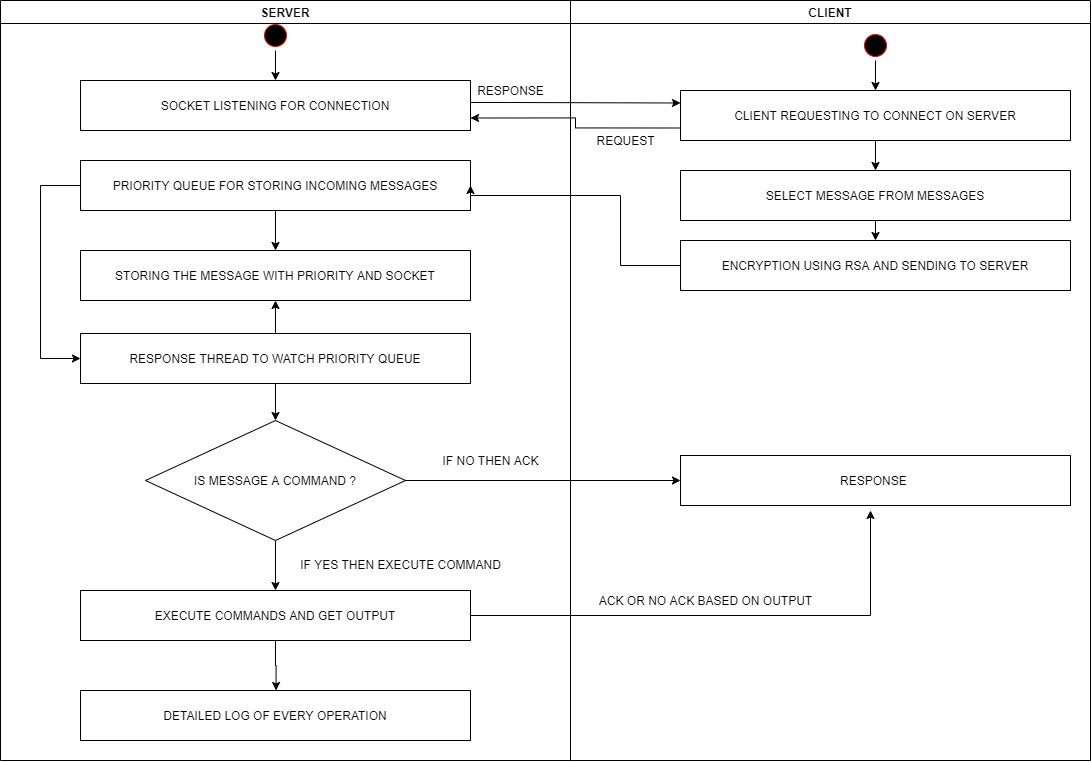

The diagram above was exported from draw.io. Its source (the exported page's mxGraphModel, read from the mxfile embedded in the PNG):
<mxGraphModel dx="1483" dy="713" grid="1" gridSize="10" guides="1" tooltips="1" connect="1" arrows="1" fold="1" page="1" pageScale="1" pageWidth="1169" pageHeight="826" background="#ffffff" math="0" shadow="0">
  <root>
    <mxCell id="0" />
    <mxCell id="1" parent="0" />
    <mxCell id="2" value="SERVER" style="swimlane;whiteSpace=wrap" parent="1" vertex="1">
      <mxGeometry x="40" y="30" width="570" height="760" as="geometry" />
    </mxCell>
    <mxCell id="zUjE2iE_lyRfcLlrdZcz-46" value="" style="edgeStyle=orthogonalEdgeStyle;rounded=0;orthogonalLoop=1;jettySize=auto;html=1;entryX=0.5;entryY=0;entryDx=0;entryDy=0;" edge="1" parent="2" source="5" target="7">
      <mxGeometry relative="1" as="geometry">
        <mxPoint x="255" y="149.9999999999999" as="targetPoint" />
      </mxGeometry>
    </mxCell>
    <mxCell id="5" value="" style="ellipse;shape=startState;fillColor=#000000;strokeColor=#ff0000;" parent="2" vertex="1">
      <mxGeometry x="260" y="20" width="30" height="30" as="geometry" />
    </mxCell>
    <mxCell id="7" value="SOCKET LISTENING FOR CONNECTION" style="" parent="2" vertex="1">
      <mxGeometry x="80" y="80" width="390" height="50" as="geometry" />
    </mxCell>
    <mxCell id="zUjE2iE_lyRfcLlrdZcz-56" value="RESPONSE" style="text;html=1;align=center;verticalAlign=middle;resizable=0;points=[];autosize=1;" vertex="1" parent="2">
      <mxGeometry x="470" y="80" width="80" height="20" as="geometry" />
    </mxCell>
    <mxCell id="zUjE2iE_lyRfcLlrdZcz-68" style="edgeStyle=orthogonalEdgeStyle;rounded=0;orthogonalLoop=1;jettySize=auto;html=1;exitX=0;exitY=0.5;exitDx=0;exitDy=0;entryX=0;entryY=0.5;entryDx=0;entryDy=0;" edge="1" parent="2" source="zUjE2iE_lyRfcLlrdZcz-62" target="zUjE2iE_lyRfcLlrdZcz-67">
      <mxGeometry relative="1" as="geometry">
        <Array as="points">
          <mxPoint x="40" y="185" />
          <mxPoint x="40" y="358" />
        </Array>
      </mxGeometry>
    </mxCell>
    <mxCell id="zUjE2iE_lyRfcLlrdZcz-62" value="PRIORITY QUEUE FOR STORING INCOMING MESSAGES" style="" vertex="1" parent="2">
      <mxGeometry x="80" y="160" width="390" height="50" as="geometry" />
    </mxCell>
    <mxCell id="zUjE2iE_lyRfcLlrdZcz-71" style="edgeStyle=orthogonalEdgeStyle;rounded=0;orthogonalLoop=1;jettySize=auto;html=1;exitX=0.5;exitY=1;exitDx=0;exitDy=0;entryX=0.5;entryY=0;entryDx=0;entryDy=0;" edge="1" parent="2" source="zUjE2iE_lyRfcLlrdZcz-67" target="zUjE2iE_lyRfcLlrdZcz-70">
      <mxGeometry relative="1" as="geometry" />
    </mxCell>
    <mxCell id="zUjE2iE_lyRfcLlrdZcz-67" value="RESPONSE THREAD TO WATCH PRIORITY QUEUE" style="" vertex="1" parent="2">
      <mxGeometry x="80" y="333" width="390" height="50" as="geometry" />
    </mxCell>
    <mxCell id="zUjE2iE_lyRfcLlrdZcz-76" style="edgeStyle=orthogonalEdgeStyle;rounded=0;orthogonalLoop=1;jettySize=auto;html=1;exitX=0.5;exitY=1;exitDx=0;exitDy=0;entryX=0.5;entryY=0;entryDx=0;entryDy=0;" edge="1" parent="2" source="zUjE2iE_lyRfcLlrdZcz-70" target="zUjE2iE_lyRfcLlrdZcz-75">
      <mxGeometry relative="1" as="geometry" />
    </mxCell>
    <mxCell id="zUjE2iE_lyRfcLlrdZcz-70" value="IS MESSAGE A COMMAND ?" style="rhombus;whiteSpace=wrap;html=1;" vertex="1" parent="2">
      <mxGeometry x="145" y="420" width="260" height="120" as="geometry" />
    </mxCell>
    <mxCell id="zUjE2iE_lyRfcLlrdZcz-74" value="IF NO THEN ACK" style="text;html=1;align=center;verticalAlign=middle;resizable=0;points=[];autosize=1;" vertex="1" parent="2">
      <mxGeometry x="435" y="450" width="110" height="20" as="geometry" />
    </mxCell>
    <mxCell id="zUjE2iE_lyRfcLlrdZcz-75" value="EXECUTE COMMANDS AND GET OUTPUT" style="" vertex="1" parent="2">
      <mxGeometry x="80" y="590" width="390" height="50" as="geometry" />
    </mxCell>
    <mxCell id="zUjE2iE_lyRfcLlrdZcz-77" value="IF YES THEN EXECUTE COMMAND" style="text;html=1;align=center;verticalAlign=middle;resizable=0;points=[];autosize=1;" vertex="1" parent="2">
      <mxGeometry x="290" y="554" width="220" height="20" as="geometry" />
    </mxCell>
    <mxCell id="zUjE2iE_lyRfcLlrdZcz-81" value="DETAILED LOG OF EVERY OPERATION" style="" vertex="1" parent="2">
      <mxGeometry x="80" y="690" width="390" height="50" as="geometry" />
    </mxCell>
    <mxCell id="3" value="CLIENT" style="swimlane;whiteSpace=wrap" parent="1" vertex="1">
      <mxGeometry x="610" y="30" width="520" height="760" as="geometry" />
    </mxCell>
    <mxCell id="zUjE2iE_lyRfcLlrdZcz-42" value="" style="edgeStyle=orthogonalEdgeStyle;rounded=0;orthogonalLoop=1;jettySize=auto;html=1;" edge="1" parent="3" source="13" target="15">
      <mxGeometry relative="1" as="geometry" />
    </mxCell>
    <mxCell id="13" value="" style="ellipse;shape=startState;fillColor=#000000;strokeColor=#ff0000;" parent="3" vertex="1">
      <mxGeometry x="290" y="30" width="30" height="30" as="geometry" />
    </mxCell>
    <mxCell id="zUjE2iE_lyRfcLlrdZcz-60" style="edgeStyle=orthogonalEdgeStyle;rounded=0;orthogonalLoop=1;jettySize=auto;html=1;exitX=0.5;exitY=1;exitDx=0;exitDy=0;entryX=0.5;entryY=0;entryDx=0;entryDy=0;" edge="1" parent="3" source="15" target="zUjE2iE_lyRfcLlrdZcz-58">
      <mxGeometry relative="1" as="geometry" />
    </mxCell>
    <mxCell id="15" value="CLIENT REQUESTING TO CONNECT ON SERVER" style="" parent="3" vertex="1">
      <mxGeometry x="110" y="90" width="390" height="50" as="geometry" />
    </mxCell>
    <mxCell id="zUjE2iE_lyRfcLlrdZcz-57" value="REQUEST" style="text;html=1;align=center;verticalAlign=middle;resizable=0;points=[];autosize=1;" vertex="1" parent="3">
      <mxGeometry x="20" y="130" width="70" height="20" as="geometry" />
    </mxCell>
    <mxCell id="zUjE2iE_lyRfcLlrdZcz-61" style="edgeStyle=orthogonalEdgeStyle;rounded=0;orthogonalLoop=1;jettySize=auto;html=1;exitX=0.5;exitY=1;exitDx=0;exitDy=0;entryX=0.5;entryY=0;entryDx=0;entryDy=0;" edge="1" parent="3" source="zUjE2iE_lyRfcLlrdZcz-58" target="zUjE2iE_lyRfcLlrdZcz-59">
      <mxGeometry relative="1" as="geometry" />
    </mxCell>
    <mxCell id="zUjE2iE_lyRfcLlrdZcz-58" value="SELECT MESSAGE FROM MESSAGES" style="rounded=0;whiteSpace=wrap;html=1;" vertex="1" parent="3">
      <mxGeometry x="110" y="170" width="390" height="50" as="geometry" />
    </mxCell>
    <mxCell id="zUjE2iE_lyRfcLlrdZcz-59" value="ENCRYPTION USING RSA AND SENDING TO SERVER" style="rounded=0;whiteSpace=wrap;html=1;" vertex="1" parent="3">
      <mxGeometry x="110" y="240" width="390" height="50" as="geometry" />
    </mxCell>
    <mxCell id="zUjE2iE_lyRfcLlrdZcz-72" value="RESPONSE&amp;nbsp;" style="rounded=0;whiteSpace=wrap;html=1;" vertex="1" parent="3">
      <mxGeometry x="110" y="455" width="390" height="50" as="geometry" />
    </mxCell>
    <mxCell id="zUjE2iE_lyRfcLlrdZcz-79" value="ACK OR NO ACK BASED ON OUTPUT" style="text;html=1;align=center;verticalAlign=middle;resizable=0;points=[];autosize=1;" vertex="1" parent="3">
      <mxGeometry x="20" y="590" width="230" height="20" as="geometry" />
    </mxCell>
    <mxCell id="zUjE2iE_lyRfcLlrdZcz-52" value="" style="edgeStyle=orthogonalEdgeStyle;rounded=0;orthogonalLoop=1;jettySize=auto;html=1;entryX=0;entryY=0.25;entryDx=0;entryDy=0;" edge="1" parent="1" source="7" target="15">
      <mxGeometry relative="1" as="geometry">
        <mxPoint x="590" y="120" as="targetPoint" />
        <Array as="points">
          <mxPoint x="550" y="132" />
          <mxPoint x="550" y="132" />
        </Array>
      </mxGeometry>
    </mxCell>
    <mxCell id="zUjE2iE_lyRfcLlrdZcz-53" style="edgeStyle=orthogonalEdgeStyle;rounded=0;orthogonalLoop=1;jettySize=auto;html=1;exitX=0;exitY=0.75;exitDx=0;exitDy=0;entryX=1;entryY=0.75;entryDx=0;entryDy=0;" edge="1" parent="1" source="15" target="7">
      <mxGeometry relative="1" as="geometry" />
    </mxCell>
    <mxCell id="zUjE2iE_lyRfcLlrdZcz-63" style="edgeStyle=orthogonalEdgeStyle;rounded=0;orthogonalLoop=1;jettySize=auto;html=1;exitX=0;exitY=0.5;exitDx=0;exitDy=0;entryX=1;entryY=0.5;entryDx=0;entryDy=0;" edge="1" parent="1" source="zUjE2iE_lyRfcLlrdZcz-59" target="zUjE2iE_lyRfcLlrdZcz-62">
      <mxGeometry relative="1" as="geometry">
        <Array as="points">
          <mxPoint x="660" y="295" />
          <mxPoint x="660" y="225" />
        </Array>
      </mxGeometry>
    </mxCell>
    <mxCell id="zUjE2iE_lyRfcLlrdZcz-64" value="STORING THE MESSAGE WITH PRIORITY AND SOCKET" style="" vertex="1" parent="1">
      <mxGeometry x="120" y="280" width="390" height="50" as="geometry" />
    </mxCell>
    <mxCell id="zUjE2iE_lyRfcLlrdZcz-66" style="edgeStyle=orthogonalEdgeStyle;rounded=0;orthogonalLoop=1;jettySize=auto;html=1;exitX=0.5;exitY=1;exitDx=0;exitDy=0;entryX=0.5;entryY=0;entryDx=0;entryDy=0;" edge="1" parent="1" source="zUjE2iE_lyRfcLlrdZcz-62" target="zUjE2iE_lyRfcLlrdZcz-64">
      <mxGeometry relative="1" as="geometry" />
    </mxCell>
    <mxCell id="zUjE2iE_lyRfcLlrdZcz-69" style="edgeStyle=orthogonalEdgeStyle;rounded=0;orthogonalLoop=1;jettySize=auto;html=1;exitX=0.5;exitY=0;exitDx=0;exitDy=0;entryX=0.5;entryY=1;entryDx=0;entryDy=0;" edge="1" parent="1" source="zUjE2iE_lyRfcLlrdZcz-67" target="zUjE2iE_lyRfcLlrdZcz-64">
      <mxGeometry relative="1" as="geometry" />
    </mxCell>
    <mxCell id="zUjE2iE_lyRfcLlrdZcz-73" style="edgeStyle=orthogonalEdgeStyle;rounded=0;orthogonalLoop=1;jettySize=auto;html=1;exitX=1;exitY=0.5;exitDx=0;exitDy=0;entryX=0;entryY=0.5;entryDx=0;entryDy=0;" edge="1" parent="1" source="zUjE2iE_lyRfcLlrdZcz-70" target="zUjE2iE_lyRfcLlrdZcz-72">
      <mxGeometry relative="1" as="geometry">
        <mxPoint x="510" y="509.8571428571429" as="targetPoint" />
      </mxGeometry>
    </mxCell>
    <mxCell id="zUjE2iE_lyRfcLlrdZcz-78" style="edgeStyle=orthogonalEdgeStyle;rounded=0;orthogonalLoop=1;jettySize=auto;html=1;exitX=1;exitY=0.5;exitDx=0;exitDy=0;" edge="1" parent="1" source="zUjE2iE_lyRfcLlrdZcz-75">
      <mxGeometry relative="1" as="geometry">
        <mxPoint x="910" y="540" as="targetPoint" />
      </mxGeometry>
    </mxCell>
    <mxCell id="zUjE2iE_lyRfcLlrdZcz-80" style="edgeStyle=orthogonalEdgeStyle;rounded=0;orthogonalLoop=1;jettySize=auto;html=1;exitX=0.5;exitY=1;exitDx=0;exitDy=0;" edge="1" parent="1" source="zUjE2iE_lyRfcLlrdZcz-75">
      <mxGeometry relative="1" as="geometry">
        <mxPoint x="315.57142857142867" y="720" as="targetPoint" />
      </mxGeometry>
    </mxCell>
  </root>
</mxGraphModel>